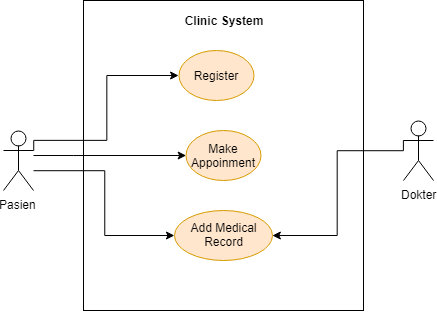

The diagram above was exported from draw.io. Its source (the exported page's mxGraphModel, read from the mxfile embedded in the PNG):
<mxGraphModel dx="697" dy="346" grid="1" gridSize="10" guides="1" tooltips="1" connect="1" arrows="1" fold="1" page="1" pageScale="1" pageWidth="850" pageHeight="1100" math="0" shadow="0">
  <root>
    <mxCell id="0" />
    <mxCell id="1" parent="0" />
    <mxCell id="HcHBRWo6gRD7uewWFp2B-2" value="" style="rounded=0;whiteSpace=wrap;html=1;" parent="1" vertex="1">
      <mxGeometry x="230" y="130" width="280" height="310" as="geometry" />
    </mxCell>
    <mxCell id="1Z8Ihpn__B-3SSQAf-9Q-1" style="edgeStyle=orthogonalEdgeStyle;rounded=0;orthogonalLoop=1;jettySize=auto;html=1;exitX=1;exitY=0.3333333333333333;exitDx=0;exitDy=0;exitPerimeter=0;entryX=0;entryY=0.5;entryDx=0;entryDy=0;" edge="1" parent="1" source="HcHBRWo6gRD7uewWFp2B-1" target="HcHBRWo6gRD7uewWFp2B-7">
      <mxGeometry relative="1" as="geometry">
        <Array as="points">
          <mxPoint x="180" y="270" />
          <mxPoint x="253" y="270" />
          <mxPoint x="253" y="205" />
        </Array>
      </mxGeometry>
    </mxCell>
    <mxCell id="1Z8Ihpn__B-3SSQAf-9Q-4" style="edgeStyle=orthogonalEdgeStyle;rounded=0;orthogonalLoop=1;jettySize=auto;html=1;entryX=0;entryY=0.5;entryDx=0;entryDy=0;" edge="1" parent="1" source="HcHBRWo6gRD7uewWFp2B-1" target="HcHBRWo6gRD7uewWFp2B-9">
      <mxGeometry relative="1" as="geometry">
        <Array as="points">
          <mxPoint x="220" y="285" />
          <mxPoint x="220" y="285" />
        </Array>
      </mxGeometry>
    </mxCell>
    <mxCell id="1Z8Ihpn__B-3SSQAf-9Q-5" style="edgeStyle=orthogonalEdgeStyle;rounded=0;orthogonalLoop=1;jettySize=auto;html=1;entryX=0;entryY=0.5;entryDx=0;entryDy=0;" edge="1" parent="1" source="HcHBRWo6gRD7uewWFp2B-1" target="HcHBRWo6gRD7uewWFp2B-20">
      <mxGeometry relative="1" as="geometry">
        <Array as="points">
          <mxPoint x="251" y="300" />
          <mxPoint x="251" y="365" />
        </Array>
      </mxGeometry>
    </mxCell>
    <mxCell id="HcHBRWo6gRD7uewWFp2B-1" value="Pasien&lt;br&gt;" style="shape=umlActor;verticalLabelPosition=bottom;labelBackgroundColor=#ffffff;verticalAlign=top;html=1;outlineConnect=0;" parent="1" vertex="1">
      <mxGeometry x="150" y="260" width="30" height="60" as="geometry" />
    </mxCell>
    <mxCell id="1Z8Ihpn__B-3SSQAf-9Q-3" style="edgeStyle=orthogonalEdgeStyle;rounded=0;orthogonalLoop=1;jettySize=auto;html=1;exitX=0;exitY=0.3333333333333333;exitDx=0;exitDy=0;exitPerimeter=0;entryX=1;entryY=0.5;entryDx=0;entryDy=0;" edge="1" parent="1" source="HcHBRWo6gRD7uewWFp2B-3" target="HcHBRWo6gRD7uewWFp2B-20">
      <mxGeometry relative="1" as="geometry">
        <Array as="points">
          <mxPoint x="550" y="280" />
          <mxPoint x="484" y="280" />
          <mxPoint x="484" y="365" />
        </Array>
      </mxGeometry>
    </mxCell>
    <mxCell id="HcHBRWo6gRD7uewWFp2B-3" value="Dokter&lt;br&gt;" style="shape=umlActor;verticalLabelPosition=bottom;labelBackgroundColor=#ffffff;verticalAlign=top;html=1;outlineConnect=0;" parent="1" vertex="1">
      <mxGeometry x="550" y="250" width="30" height="60" as="geometry" />
    </mxCell>
    <mxCell id="HcHBRWo6gRD7uewWFp2B-6" value="&lt;b&gt;Clinic System&lt;/b&gt;" style="text;html=1;strokeColor=none;fillColor=none;align=center;verticalAlign=middle;whiteSpace=wrap;rounded=0;" parent="1" vertex="1">
      <mxGeometry x="325" y="140" width="90" height="20" as="geometry" />
    </mxCell>
    <mxCell id="HcHBRWo6gRD7uewWFp2B-7" value="Register" style="ellipse;whiteSpace=wrap;html=1;fillColor=#ffe6cc;strokeColor=#d79b00;" parent="1" vertex="1">
      <mxGeometry x="325" y="180" width="75" height="50" as="geometry" />
    </mxCell>
    <mxCell id="HcHBRWo6gRD7uewWFp2B-9" value="Make Appoinment" style="ellipse;whiteSpace=wrap;html=1;fillColor=#ffe6cc;strokeColor=#d79b00;" parent="1" vertex="1">
      <mxGeometry x="332.5" y="260" width="75" height="50" as="geometry" />
    </mxCell>
    <mxCell id="HcHBRWo6gRD7uewWFp2B-20" value="Add Medical Record" style="ellipse;whiteSpace=wrap;html=1;fillColor=#ffe6cc;strokeColor=#d79b00;" parent="1" vertex="1">
      <mxGeometry x="321" y="340" width="98" height="50" as="geometry" />
    </mxCell>
  </root>
</mxGraphModel>